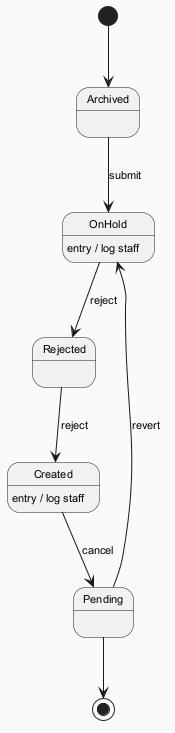

The diagram above was rendered by PlantUML. Its source (embedded in the PNG):
@startuml
skinparam backgroundColor #FAFAFA
skinparam classBackgroundColor #FFF3E0
skinparam classBorderColor #E65100
skinparam defaultFontSize 11
[*] --> Archived
Archived --> OnHold : submit
OnHold --> Rejected : reject
OnHold : entry / log staff
Rejected --> Created : reject
Created --> Pending : cancel
Created : entry / log staff
Pending --> OnHold : revert
Pending --> [*]
@enduml